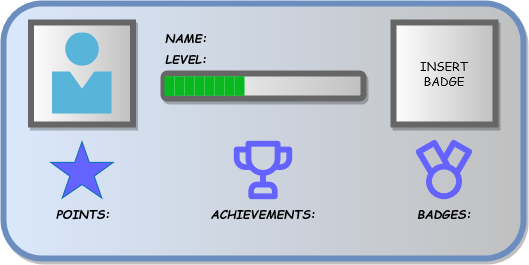

The diagram above was exported from draw.io. Its source (the exported page's mxGraphModel, read from the mxfile embedded in the PNG):
<mxGraphModel dx="156" dy="83" grid="1" gridSize="10" guides="1" tooltips="1" connect="1" arrows="1" fold="1" page="1" pageScale="1" pageWidth="850" pageHeight="1100" math="0" shadow="0">
  <root>
    <mxCell id="0" />
    <mxCell id="1" parent="0" />
    <mxCell id="i22NhLRdaxAfYw5JqORR-1" value="" style="rounded=1;whiteSpace=wrap;html=1;fillColor=#dae8fc;strokeColor=#6c8ebf;gradientDirection=east;gradientColor=#c0c0c0;strokeWidth=6;glass=0;shadow=1;" parent="1" vertex="1">
      <mxGeometry x="210" y="190" width="520" height="255" as="geometry" />
    </mxCell>
    <mxCell id="i22NhLRdaxAfYw5JqORR-2" value="LEVEL:" style="text;html=1;align=center;verticalAlign=middle;whiteSpace=wrap;rounded=0;shadow=1;glass=0;sketch=0;strokeWidth=6;fontStyle=3;labelBackgroundColor=none;fontFamily=Comic Sans MS;labelBorderColor=none;" parent="1" vertex="1">
      <mxGeometry x="362.5" y="230" width="60" height="30" as="geometry" />
    </mxCell>
    <mxCell id="i22NhLRdaxAfYw5JqORR-3" value="" style="rounded=0;whiteSpace=wrap;html=1;shadow=1;glass=0;labelBackgroundColor=none;labelBorderColor=none;sketch=0;strokeWidth=6;fontFamily=Comic Sans MS;gradientColor=#c0c0c0;gradientDirection=east;fontColor=#000000;strokeColor=#666666;" parent="1" vertex="1">
      <mxGeometry x="237.5" y="209" width="102" height="102" as="geometry" />
    </mxCell>
    <mxCell id="i22NhLRdaxAfYw5JqORR-4" value="POINTS:" style="text;html=1;align=center;verticalAlign=middle;whiteSpace=wrap;rounded=0;shadow=1;glass=0;sketch=0;strokeWidth=6;fontStyle=3;labelBackgroundColor=none;fontFamily=Comic Sans MS;labelBorderColor=none;" parent="1" vertex="1">
      <mxGeometry x="259.75" y="384.5" width="60" height="30" as="geometry" />
    </mxCell>
    <mxCell id="i22NhLRdaxAfYw5JqORR-10" value="ACHIEVEMENTS:" style="text;html=1;align=center;verticalAlign=middle;whiteSpace=wrap;rounded=0;shadow=1;glass=0;sketch=0;strokeWidth=6;fontStyle=3;labelBackgroundColor=none;fontFamily=Comic Sans MS;labelBorderColor=none;" parent="1" vertex="1">
      <mxGeometry x="440" y="384.5" width="60" height="30" as="geometry" />
    </mxCell>
    <mxCell id="i22NhLRdaxAfYw5JqORR-11" value="BADGES:" style="text;html=1;align=center;verticalAlign=middle;whiteSpace=wrap;rounded=0;shadow=1;glass=0;sketch=0;strokeWidth=6;fontStyle=3;labelBackgroundColor=none;fontFamily=Comic Sans MS;labelBorderColor=none;" parent="1" vertex="1">
      <mxGeometry x="621" y="384.5" width="60" height="30" as="geometry" />
    </mxCell>
    <mxCell id="i22NhLRdaxAfYw5JqORR-15" value="" style="rounded=1;whiteSpace=wrap;html=1;shadow=1;glass=0;labelBackgroundColor=none;labelBorderColor=none;sketch=0;strokeColor=#666666;strokeWidth=6;fontFamily=Comic Sans MS;fontColor=#000000;gradientColor=#c0c0c0;gradientDirection=east;" parent="1" vertex="1">
      <mxGeometry x="370" y="260" width="200" height="25" as="geometry" />
    </mxCell>
    <mxCell id="i22NhLRdaxAfYw5JqORR-16" value="" style="sketch=0;aspect=fixed;html=1;points=[];align=center;image;fontSize=12;image=img/lib/mscae/Person.svg;rounded=1;shadow=1;glass=0;labelBackgroundColor=none;labelBorderColor=none;strokeColor=#666666;strokeWidth=6;fontFamily=Comic Sans MS;fontColor=#000000;gradientColor=#c0c0c0;gradientDirection=east;" parent="1" vertex="1">
      <mxGeometry x="258.5" y="219.46" width="60" height="81.08" as="geometry" />
    </mxCell>
    <mxCell id="TKBEVjeVJTdVIBR31xMA-2" value="NAME:" style="text;html=1;align=center;verticalAlign=middle;whiteSpace=wrap;rounded=0;shadow=1;glass=0;sketch=0;strokeWidth=6;fontStyle=3;labelBackgroundColor=none;fontFamily=Comic Sans MS;labelBorderColor=none;" vertex="1" parent="1">
      <mxGeometry x="362.5" y="209" width="60" height="30" as="geometry" />
    </mxCell>
    <mxCell id="TKBEVjeVJTdVIBR31xMA-3" value="" style="verticalLabelPosition=bottom;verticalAlign=top;html=1;shape=mxgraph.basic.star;fillColor=#6563ff;strokeColor=#006EAF;fontColor=#ffffff;" vertex="1" parent="1">
      <mxGeometry x="257.25" y="328.25" width="62.5" height="56.25" as="geometry" />
    </mxCell>
    <mxCell id="TKBEVjeVJTdVIBR31xMA-9" value="" style="shape=image;html=1;verticalAlign=top;verticalLabelPosition=bottom;labelBackgroundColor=#ffffff;imageAspect=0;aspect=fixed;image=https://cdn1.iconfinder.com/data/icons/unicons-line-vol-6/24/trophy-128.png;imageBackground=none;" vertex="1" parent="1">
      <mxGeometry x="435" y="322.12" width="70" height="70" as="geometry" />
    </mxCell>
    <mxCell id="TKBEVjeVJTdVIBR31xMA-16" value="" style="shape=image;html=1;verticalAlign=top;verticalLabelPosition=bottom;labelBackgroundColor=#ffffff;imageAspect=0;aspect=fixed;image=https://cdn1.iconfinder.com/data/icons/unicons-line-vol-4/24/medal-128.png;fillColor=#6563ff;" vertex="1" parent="1">
      <mxGeometry x="615.25" y="320.62" width="71.5" height="71.5" as="geometry" />
    </mxCell>
    <mxCell id="TKBEVjeVJTdVIBR31xMA-20" value="&lt;div&gt;INSERT &lt;br&gt;&lt;/div&gt;&lt;div&gt;BADGE&lt;/div&gt;" style="rounded=0;whiteSpace=wrap;html=1;shadow=1;glass=0;labelBackgroundColor=none;labelBorderColor=none;sketch=0;strokeWidth=6;fontFamily=Comic Sans MS;gradientColor=#c0c0c0;gradientDirection=east;fontColor=#000000;strokeColor=#666666;" vertex="1" parent="1">
      <mxGeometry x="600" y="209" width="102" height="102" as="geometry" />
    </mxCell>
    <mxCell id="TKBEVjeVJTdVIBR31xMA-25" value="" style="rounded=0;whiteSpace=wrap;html=1;fillColor=#07b81e;strokeColor=none;fontColor=#ffffff;gradientColor=none;fillStyle=solid;" vertex="1" parent="1">
      <mxGeometry x="371" y="262.75" width="9" height="19.6" as="geometry" />
    </mxCell>
    <mxCell id="TKBEVjeVJTdVIBR31xMA-26" value="" style="rounded=0;whiteSpace=wrap;html=1;fillColor=#07b81e;strokeColor=none;fontColor=#ffffff;gradientColor=none;fillStyle=solid;" vertex="1" parent="1">
      <mxGeometry x="376" y="262.75" width="5" height="19.6" as="geometry" />
    </mxCell>
    <mxCell id="TKBEVjeVJTdVIBR31xMA-67" value="" style="rounded=0;whiteSpace=wrap;html=1;fillColor=#07b81e;strokeColor=none;fontColor=#ffffff;gradientColor=none;fillStyle=solid;" vertex="1" parent="1">
      <mxGeometry x="381" y="262.75" width="10" height="19.6" as="geometry" />
    </mxCell>
    <mxCell id="TKBEVjeVJTdVIBR31xMA-68" value="" style="rounded=0;whiteSpace=wrap;html=1;fillColor=#07b81e;strokeColor=none;fontColor=#ffffff;gradientColor=none;fillStyle=solid;" vertex="1" parent="1">
      <mxGeometry x="391" y="262.7" width="10" height="19.6" as="geometry" />
    </mxCell>
    <mxCell id="TKBEVjeVJTdVIBR31xMA-69" value="" style="rounded=0;whiteSpace=wrap;html=1;fillColor=#07b81e;strokeColor=none;fontColor=#ffffff;gradientColor=none;fillStyle=solid;" vertex="1" parent="1">
      <mxGeometry x="401" y="262.7" width="10" height="19.6" as="geometry" />
    </mxCell>
    <mxCell id="TKBEVjeVJTdVIBR31xMA-70" value="" style="rounded=0;whiteSpace=wrap;html=1;fillColor=#07b81e;strokeColor=none;fontColor=#ffffff;gradientColor=none;fillStyle=solid;" vertex="1" parent="1">
      <mxGeometry x="411" y="262.75" width="10" height="19.6" as="geometry" />
    </mxCell>
    <mxCell id="TKBEVjeVJTdVIBR31xMA-71" value="" style="rounded=0;whiteSpace=wrap;html=1;fillColor=#07b81e;strokeColor=none;fontColor=#ffffff;gradientColor=none;fillStyle=solid;" vertex="1" parent="1">
      <mxGeometry x="421" y="262.7" width="10" height="19.6" as="geometry" />
    </mxCell>
    <mxCell id="TKBEVjeVJTdVIBR31xMA-72" value="" style="rounded=0;whiteSpace=wrap;html=1;fillColor=#07b81e;strokeColor=none;fontColor=#ffffff;gradientColor=none;fillStyle=solid;" vertex="1" parent="1">
      <mxGeometry x="431" y="262.75" width="10" height="19.6" as="geometry" />
    </mxCell>
    <mxCell id="TKBEVjeVJTdVIBR31xMA-73" value="" style="rounded=0;whiteSpace=wrap;html=1;fillColor=#07b81e;strokeColor=none;fontColor=#ffffff;gradientColor=none;fillStyle=solid;" vertex="1" parent="1">
      <mxGeometry x="441" y="262.7" width="10" height="19.6" as="geometry" />
    </mxCell>
  </root>
</mxGraphModel>